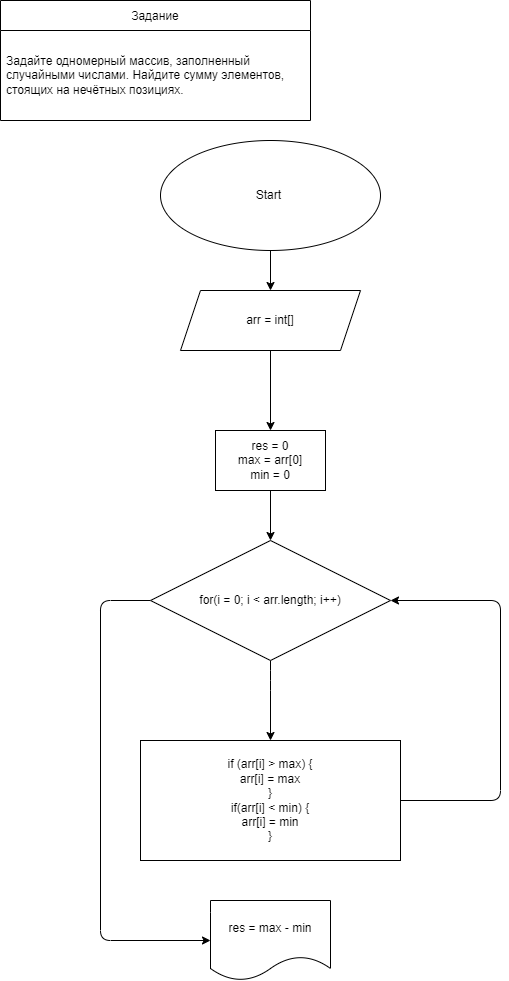

The diagram above was exported from draw.io. Its source (the exported page's mxGraphModel, read from the mxfile embedded in the PNG):
<mxGraphModel dx="1118" dy="522" grid="1" gridSize="10" guides="1" tooltips="1" connect="1" arrows="1" fold="1" page="1" pageScale="1" pageWidth="827" pageHeight="1169" math="0" shadow="0">
  <root>
    <mxCell id="0" />
    <mxCell id="1" parent="0" />
    <mxCell id="2" value="Задание" style="swimlane;fontStyle=0;childLayout=stackLayout;horizontal=1;startSize=30;horizontalStack=0;resizeParent=1;resizeParentMax=0;resizeLast=0;collapsible=1;marginBottom=0;" parent="1" vertex="1">
      <mxGeometry x="30" y="40" width="310" height="120" as="geometry" />
    </mxCell>
    <mxCell id="5" value="Задайте одномерный массив, заполненный случайными числами. Найдите сумму элементов, стоящих на нечётных позициях." style="text;strokeColor=none;fillColor=none;align=left;verticalAlign=middle;spacingLeft=4;spacingRight=4;overflow=hidden;points=[[0,0.5],[1,0.5]];portConstraint=eastwest;rotatable=0;whiteSpace=wrap;" parent="2" vertex="1">
      <mxGeometry y="30" width="310" height="90" as="geometry" />
    </mxCell>
    <mxCell id="19" value="" style="edgeStyle=none;html=1;" parent="1" source="20" target="22" edge="1">
      <mxGeometry relative="1" as="geometry" />
    </mxCell>
    <mxCell id="20" value="Start&amp;nbsp;&lt;br style=&quot;font-size: 14px&quot;&gt;" style="ellipse;whiteSpace=wrap;html=1;" parent="1" vertex="1">
      <mxGeometry x="190" y="180" width="220" height="110" as="geometry" />
    </mxCell>
    <mxCell id="21" value="" style="edgeStyle=none;html=1;" parent="1" source="22" edge="1">
      <mxGeometry relative="1" as="geometry">
        <mxPoint x="300" y="470" as="targetPoint" />
      </mxGeometry>
    </mxCell>
    <mxCell id="22" value="arr = int[]" style="shape=parallelogram;perimeter=parallelogramPerimeter;whiteSpace=wrap;html=1;fixedSize=1;" parent="1" vertex="1">
      <mxGeometry x="210" y="330" width="180" height="60" as="geometry" />
    </mxCell>
    <mxCell id="54" value="res = max - min" style="shape=document;whiteSpace=wrap;html=1;boundedLbl=1;" parent="1" vertex="1">
      <mxGeometry x="240" y="940" width="120" height="80" as="geometry" />
    </mxCell>
    <mxCell id="62" style="edgeStyle=none;html=1;entryX=0.5;entryY=0;entryDx=0;entryDy=0;" parent="1" source="60" target="61" edge="1">
      <mxGeometry relative="1" as="geometry" />
    </mxCell>
    <mxCell id="60" value="res = 0&lt;br&gt;max = arr[0]&lt;br&gt;min = 0" style="whiteSpace=wrap;html=1;" parent="1" vertex="1">
      <mxGeometry x="245" y="470" width="110" height="60" as="geometry" />
    </mxCell>
    <mxCell id="63" style="edgeStyle=none;html=1;entryX=0;entryY=0.5;entryDx=0;entryDy=0;" parent="1" source="61" target="54" edge="1">
      <mxGeometry relative="1" as="geometry">
        <mxPoint x="200" y="990" as="targetPoint" />
        <Array as="points">
          <mxPoint x="130" y="640" />
          <mxPoint x="130" y="980" />
        </Array>
      </mxGeometry>
    </mxCell>
    <mxCell id="65" style="edgeStyle=none;html=1;entryX=0.5;entryY=0;entryDx=0;entryDy=0;" parent="1" source="61" target="64" edge="1">
      <mxGeometry relative="1" as="geometry">
        <Array as="points">
          <mxPoint x="300" y="720" />
        </Array>
      </mxGeometry>
    </mxCell>
    <mxCell id="61" value="for(i = 0; i &amp;lt; arr.length; i++)" style="rhombus;whiteSpace=wrap;html=1;" parent="1" vertex="1">
      <mxGeometry x="180" y="580" width="240" height="120" as="geometry" />
    </mxCell>
    <mxCell id="67" style="edgeStyle=none;html=1;entryX=1;entryY=0.5;entryDx=0;entryDy=0;" parent="1" source="64" target="61" edge="1">
      <mxGeometry relative="1" as="geometry">
        <mxPoint x="430" y="640" as="targetPoint" />
        <Array as="points">
          <mxPoint x="530" y="840" />
          <mxPoint x="530" y="640" />
        </Array>
      </mxGeometry>
    </mxCell>
    <mxCell id="64" value="if (arr[i] &amp;gt; max) {&lt;br&gt;arr[i] = max&lt;br&gt;}&lt;br&gt;if(arr[i] &amp;lt; min) {&lt;br&gt;arr[i] = min&lt;br&gt;}" style="whiteSpace=wrap;html=1;" parent="1" vertex="1">
      <mxGeometry x="170" y="780" width="260" height="120" as="geometry" />
    </mxCell>
  </root>
</mxGraphModel>